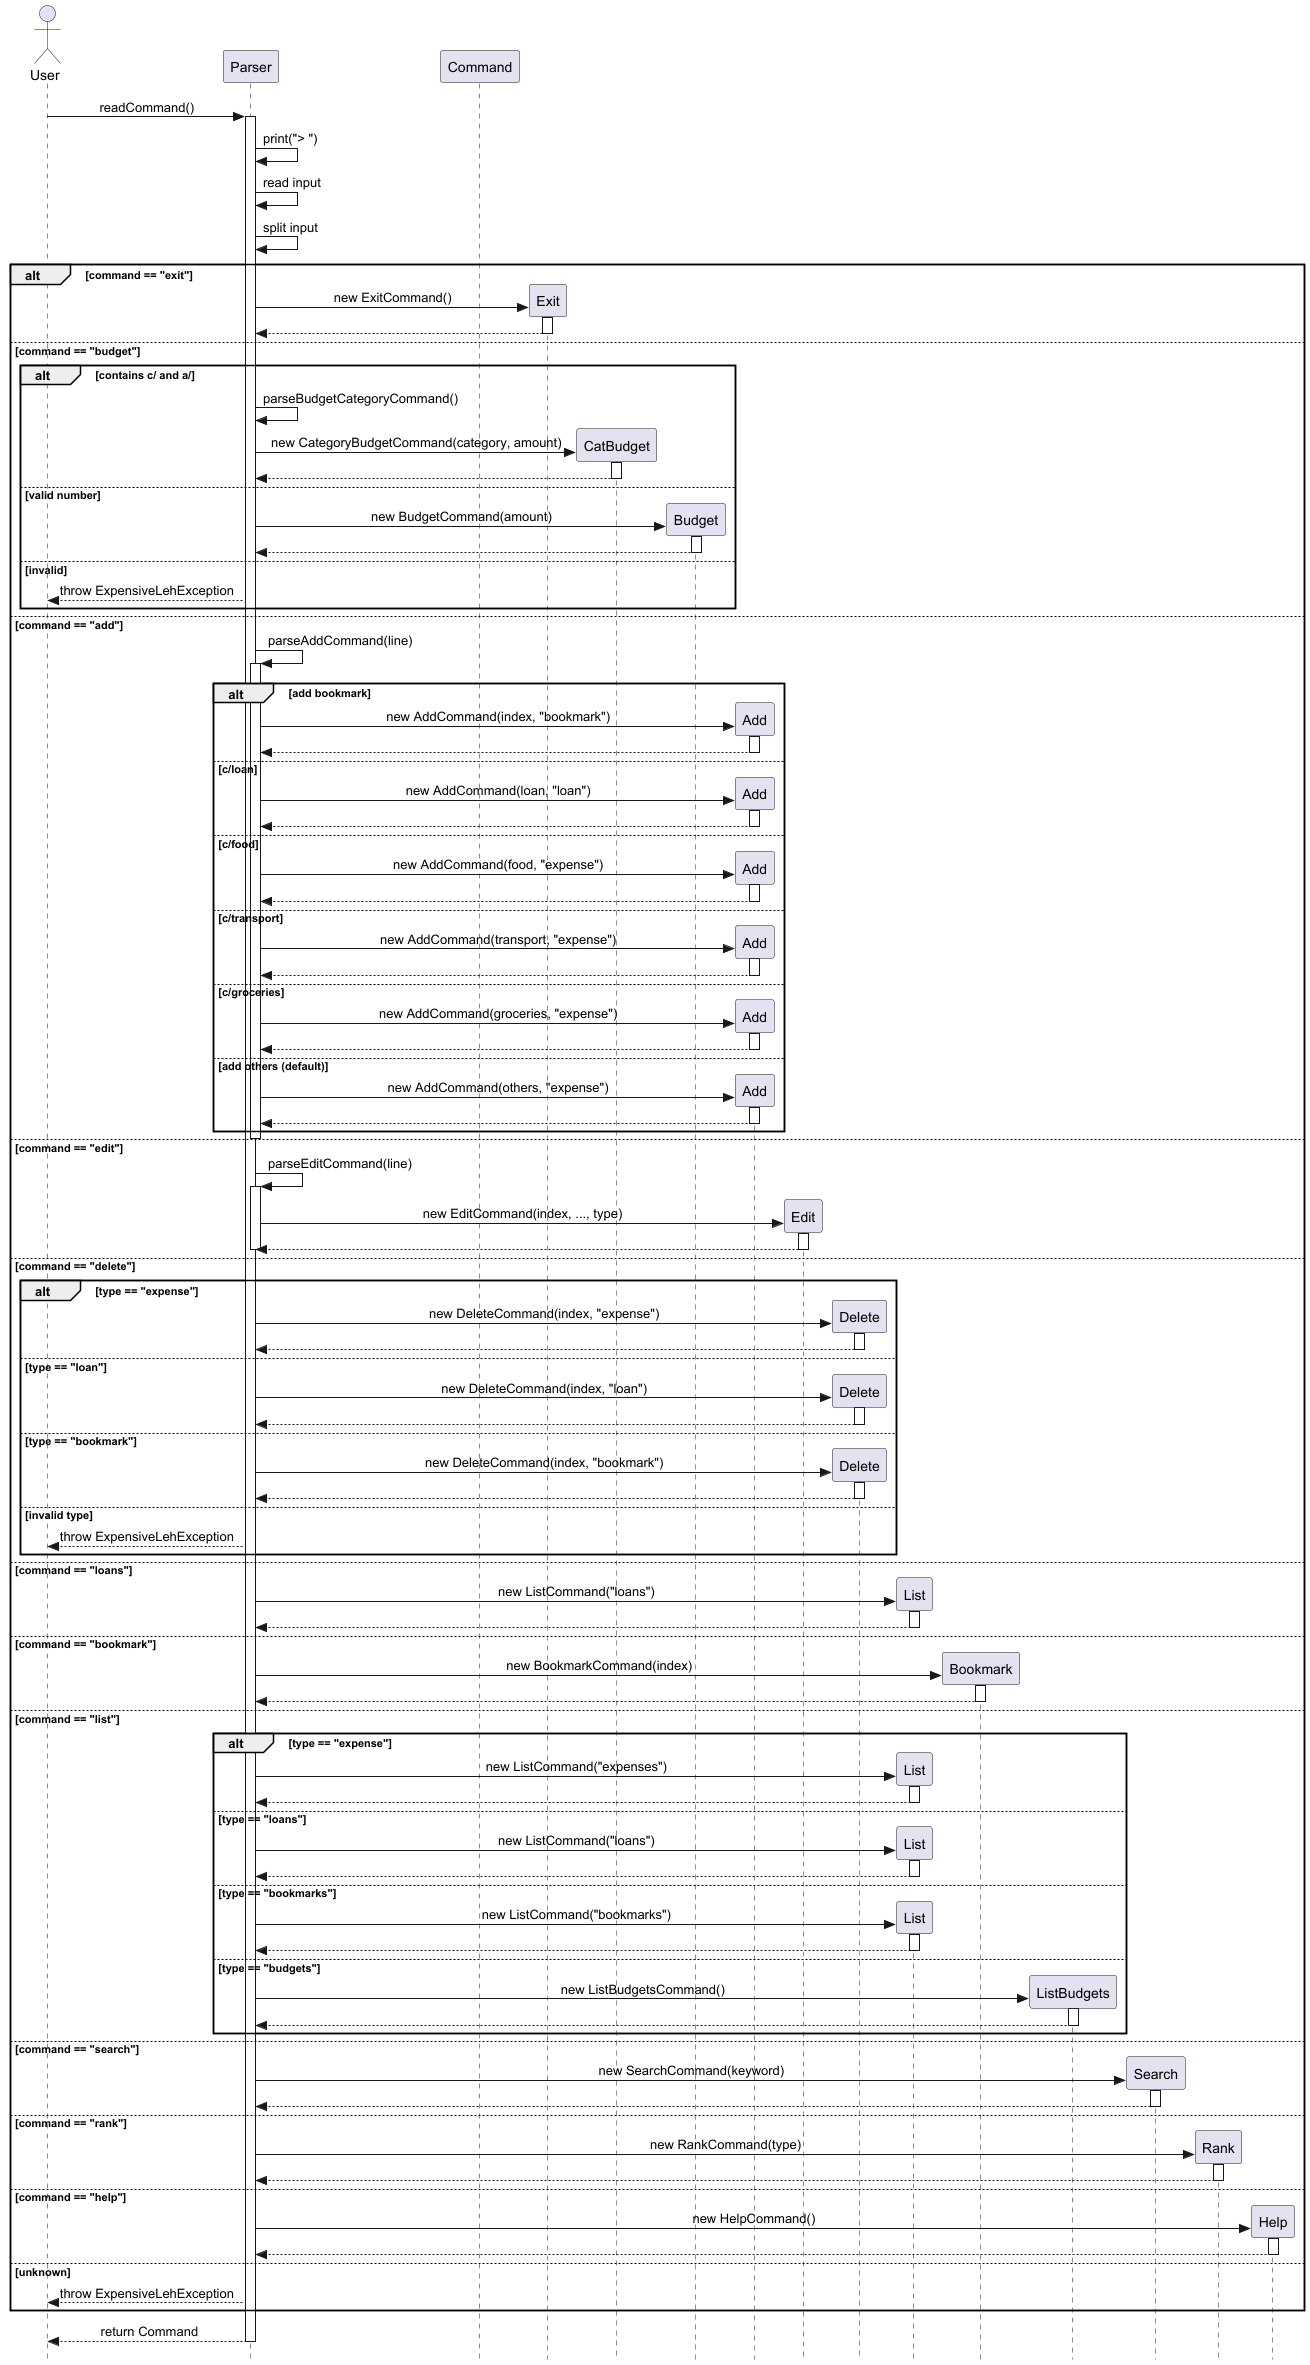

The diagram above was rendered by PlantUML. Its source (embedded in the PNG):
@startuml
skinparam Style strictuml
skinparam SequenceMessageAlignment center

actor User
participant Parser
participant Command

User -> Parser : readCommand()
activate Parser

Parser -> Parser : print("> ")
Parser -> Parser : read input
Parser -> Parser : split input

alt command == "exit"
    Parser -> Exit ** : new ExitCommand()
    activate Exit
    Exit --> Parser
    deactivate Exit

else command == "budget"
    alt contains c/ and a/
        Parser -> Parser : parseBudgetCategoryCommand()
        Parser -> CatBudget ** : new CategoryBudgetCommand(category, amount)
        activate CatBudget
        CatBudget --> Parser
        deactivate CatBudget
    else valid number
        Parser -> Budget ** : new BudgetCommand(amount)
        activate Budget
        Budget --> Parser
        deactivate Budget
    else invalid
        Parser --> User : throw ExpensiveLehException
    end

else command == "add"
    Parser -> Parser : parseAddCommand(line)
    activate Parser

    alt add bookmark
        Parser -> Add ** : new AddCommand(index, "bookmark")
        activate Add
        Add --> Parser
        deactivate Add

    else c/loan
        Parser -> Add ** : new AddCommand(loan, "loan")
        activate Add
        Add --> Parser
        deactivate Add

    else c/food
        Parser -> Add ** : new AddCommand(food, "expense")
        activate Add
        Add --> Parser
        deactivate Add

    else c/transport
        Parser -> Add ** : new AddCommand(transport, "expense")
        activate Add
        Add --> Parser
        deactivate Add

    else c/groceries
        Parser -> Add ** : new AddCommand(groceries, "expense")
        activate Add
        Add --> Parser
        deactivate Add

    else add others (default)
        Parser -> Add ** : new AddCommand(others, "expense")
        activate Add
        Add --> Parser
        deactivate Add
    end

    deactivate Parser

else command == "edit"
    Parser -> Parser : parseEditCommand(line)
    activate Parser
    Parser -> Edit ** : new EditCommand(index, ..., type)
    activate Edit
    Edit --> Parser
    deactivate Edit
    deactivate Parser

else command == "delete"
    alt type == "expense"
        Parser -> Delete ** : new DeleteCommand(index, "expense")
        activate Delete
        Delete --> Parser
        deactivate Delete
    else type == "loan"
        Parser -> Delete ** : new DeleteCommand(index, "loan")
        activate Delete
        Delete --> Parser
        deactivate Delete
    else type == "bookmark"
        Parser -> Delete ** : new DeleteCommand(index, "bookmark")
        activate Delete
        Delete --> Parser
        deactivate Delete
    else invalid type
        Parser --> User : throw ExpensiveLehException
    end

else command == "loans"
    Parser -> List ** : new ListCommand("loans")
    activate List
    List --> Parser
    deactivate List

else command == "bookmark"
    Parser -> Bookmark ** : new BookmarkCommand(index)
    activate Bookmark
    Bookmark --> Parser
    deactivate Bookmark

else command == "list"
    alt type == "expense"
        Parser -> List ** : new ListCommand("expenses")
        activate List
        List --> Parser
        deactivate List
    else type == "loans"
        Parser -> List ** : new ListCommand("loans")
        activate List
        List --> Parser
        deactivate List
    else type == "bookmarks"
        Parser -> List ** : new ListCommand("bookmarks")
        activate List
        List --> Parser
        deactivate List
    else type == "budgets"
        Parser -> ListBudgets ** : new ListBudgetsCommand()
        activate ListBudgets
        ListBudgets --> Parser
        deactivate ListBudgets
    end

else command == "search"
    Parser -> Search ** : new SearchCommand(keyword)
    activate Search
    Search --> Parser
    deactivate Search

else command == "rank"
    Parser -> Rank ** : new RankCommand(type)
    activate Rank
    Rank --> Parser
    deactivate Rank

else command == "help"
    Parser -> Help ** : new HelpCommand()
    activate Help
    Help --> Parser
    deactivate Help

else unknown
    Parser --> User : throw ExpensiveLehException
end

Parser --> User : return Command
deactivate Parser

@enduml